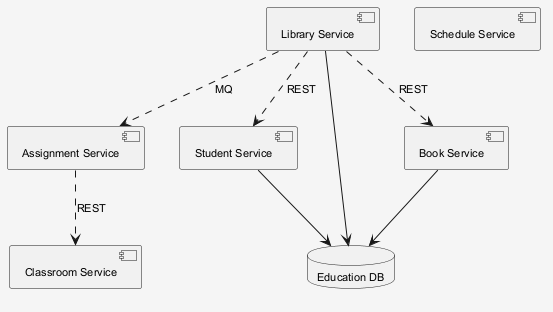

The diagram above was rendered by PlantUML. Its source (embedded in the PNG):
@startuml
skinparam shadowing false
skinparam backgroundColor #F5F5F5
skinparam defaultFontSize 11
component "Library Service" as C_LibraryService
component "Book Service" as C_BookService
component "Schedule Service" as C_ScheduleService
component "Classroom Service" as C_ClassroomService
component "Assignment Service" as C_AssignmentService
component "Student Service" as C_StudentService
database "Education DB" as DB_education
C_LibraryService --> DB_education
C_BookService --> DB_education
C_StudentService --> DB_education
C_AssignmentService ..> C_ClassroomService : REST
C_LibraryService ..> C_StudentService : REST
C_LibraryService ..> C_BookService : REST
C_LibraryService ..> C_AssignmentService : MQ
@enduml